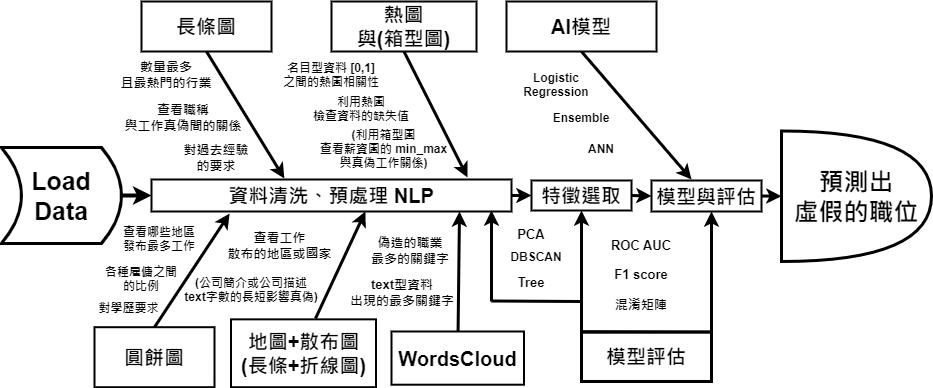

The diagram above was exported from draw.io. Its source (the exported page's mxGraphModel, read from the mxfile embedded in the PNG):
<mxGraphModel dx="668" dy="860" grid="1" gridSize="10" guides="1" tooltips="1" connect="1" arrows="1" fold="1" page="1" pageScale="1" pageWidth="826" pageHeight="1169" background="none" math="0" shadow="0">
  <root>
    <mxCell id="0" />
    <mxCell id="1" parent="0" />
    <mxCell id="2" value="長條圖" style="whiteSpace=wrap;strokeWidth=2;fontSize=20;fontStyle=1" parent="1" vertex="1">
      <mxGeometry x="150" y="500" width="130" height="50" as="geometry" />
    </mxCell>
    <mxCell id="5" value="圓餅圖" style="whiteSpace=wrap;strokeWidth=2;fontSize=20;fontStyle=1" parent="1" vertex="1">
      <mxGeometry x="102.99833333333322" y="825.7" width="120" height="60" as="geometry" />
    </mxCell>
    <mxCell id="9" value="" style="edgeStyle=none;strokeWidth=4;exitX=0;exitY=0.5;exitDx=0;exitDy=0;entryX=0;entryY=0.5;entryDx=0;entryDy=0;" parent="1" source="yJq5nT1Yw3Veg_8e2pXM-145" target="yJq5nT1Yw3Veg_8e2pXM-149" edge="1">
      <mxGeometry width="100" height="100" relative="1" as="geometry">
        <mxPoint x="120" y="279.58" as="sourcePoint" />
        <mxPoint x="630" y="280" as="targetPoint" />
      </mxGeometry>
    </mxCell>
    <mxCell id="12" value="" style="edgeStyle=none;exitX=0.5;exitY=1;strokeWidth=3;entryX=0.369;entryY=-0.031;entryDx=0;entryDy=0;entryPerimeter=0;" parent="1" source="2" edge="1" target="yJq5nT1Yw3Veg_8e2pXM-149">
      <mxGeometry width="100" height="100" relative="1" as="geometry">
        <mxPoint x="356.45833333333326" y="180" as="sourcePoint" />
        <mxPoint x="270" y="590" as="targetPoint" />
      </mxGeometry>
    </mxCell>
    <mxCell id="15" value="" style="edgeStyle=none;strokeWidth=3;exitX=0.5;exitY=0;exitDx=0;exitDy=0;entryX=0.217;entryY=1.063;entryDx=0;entryDy=0;entryPerimeter=0;" parent="1" source="5" edge="1" target="yJq5nT1Yw3Veg_8e2pXM-149">
      <mxGeometry width="100" height="100" relative="1" as="geometry">
        <mxPoint x="400" y="401.53" as="sourcePoint" />
        <mxPoint x="210" y="730" as="targetPoint" />
      </mxGeometry>
    </mxCell>
    <mxCell id="114" value="查看職稱&#10;與工作真偽間的關係" style="text;spacingTop=-5;fontSize=13;align=center;verticalAlign=middle;points=[];fontStyle=1;strokeWidth=3;strokeColor=none;" parent="1" vertex="1">
      <mxGeometry x="137" y="598" width="110" height="40" as="geometry" />
    </mxCell>
    <mxCell id="eOxC0wjtgQKBlcuF0w1Z-273" value="數量最多&#10;且最熱門的行業" style="text;spacingTop=-5;fontSize=13;align=center;verticalAlign=middle;points=[];fontStyle=1;strokeWidth=3;strokeColor=none;" parent="1" vertex="1">
      <mxGeometry x="120" y="555.21" width="110" height="40" as="geometry" />
    </mxCell>
    <mxCell id="n4sKR8dcQxqqUAJI9oxi-268" value="查看哪些地區&#10;發布最多工作" style="text;spacingTop=-5;fontSize=12;align=center;verticalAlign=middle;points=[];fontStyle=1;strokeWidth=3;strokeColor=none;" parent="1" vertex="1">
      <mxGeometry x="113" y="719.5" width="110" height="40" as="geometry" />
    </mxCell>
    <mxCell id="n4sKR8dcQxqqUAJI9oxi-271" value="各種雇傭之間&#10;的比例" style="text;spacingTop=-5;fontSize=12;align=center;verticalAlign=middle;points=[];fontStyle=1;strokeWidth=3;strokeColor=none;" parent="1" vertex="1">
      <mxGeometry x="95" y="759.5" width="110" height="40" as="geometry" />
    </mxCell>
    <mxCell id="n4sKR8dcQxqqUAJI9oxi-273" value="對過去經驗&#10;的要求" style="text;spacingTop=-5;fontSize=13;align=center;verticalAlign=middle;points=[];fontStyle=1;strokeWidth=3;strokeColor=none;" parent="1" vertex="1">
      <mxGeometry x="170" y="638" width="110" height="40" as="geometry" />
    </mxCell>
    <mxCell id="n4sKR8dcQxqqUAJI9oxi-300" value="對學歷要求" style="text;spacingTop=-5;fontSize=12;align=center;verticalAlign=middle;points=[];fontStyle=1;strokeWidth=3;strokeColor=none;" parent="1" vertex="1">
      <mxGeometry x="95" y="792.92" width="85" height="30.28" as="geometry" />
    </mxCell>
    <mxCell id="ToT0BR6UuF0INdGOpfbS-149" value="熱圖&#10;與(箱型圖)" style="whiteSpace=wrap;strokeWidth=2;fontSize=20;fontStyle=1" parent="1" vertex="1">
      <mxGeometry x="340" y="500" width="145" height="50" as="geometry" />
    </mxCell>
    <mxCell id="ToT0BR6UuF0INdGOpfbS-155" value="名目型資料 [0,1]&#10;之間的熱圖相關性" style="text;spacingTop=-5;fontSize=12;align=center;verticalAlign=middle;points=[];fontStyle=1;strokeWidth=3;strokeColor=none;" parent="1" vertex="1">
      <mxGeometry x="285" y="555.21" width="110" height="40" as="geometry" />
    </mxCell>
    <mxCell id="ToT0BR6UuF0INdGOpfbS-156" value="利用熱圖&#10;檢查資料的缺失值" style="text;spacingTop=-5;fontSize=12;align=center;verticalAlign=middle;points=[];fontStyle=1;strokeWidth=3;strokeColor=none;" parent="1" vertex="1">
      <mxGeometry x="315" y="589.5" width="110" height="40" as="geometry" />
    </mxCell>
    <mxCell id="ToT0BR6UuF0INdGOpfbS-157" value="(公司簡介或公司描述&#10;text字數的長短影響真偽)" style="text;spacingTop=-5;fontSize=12;align=center;verticalAlign=middle;points=[];fontStyle=1;strokeWidth=3;strokeColor=none;" parent="1" vertex="1">
      <mxGeometry x="205" y="770.84" width="110" height="40" as="geometry" />
    </mxCell>
    <mxCell id="ToT0BR6UuF0INdGOpfbS-158" value="WordsCloud" style="whiteSpace=wrap;strokeWidth=2;fontSize=20;fontStyle=1" parent="1" vertex="1">
      <mxGeometry x="400" y="830" width="132.5" height="53.2" as="geometry" />
    </mxCell>
    <mxCell id="ToT0BR6UuF0INdGOpfbS-159" value="(利用箱型圖&#10;查看薪資圖的 min_max&#10;與真偽工作關係)" style="text;spacingTop=-5;fontSize=12;align=center;verticalAlign=middle;points=[];fontStyle=1;strokeWidth=3;strokeColor=none;" parent="1" vertex="1">
      <mxGeometry x="337.5" y="629.5" width="110" height="40.5" as="geometry" />
    </mxCell>
    <mxCell id="ToT0BR6UuF0INdGOpfbS-160" value="地圖+散布圖&#10;(長條+折線圖)" style="whiteSpace=wrap;strokeWidth=2;fontSize=20;fontStyle=1" parent="1" vertex="1">
      <mxGeometry x="239.5" y="817.85" width="145" height="67.85" as="geometry" />
    </mxCell>
    <mxCell id="ToT0BR6UuF0INdGOpfbS-162" value="" style="edgeStyle=none;strokeWidth=3;exitX=0.583;exitY=-0.013;exitDx=0;exitDy=0;entryX=0.594;entryY=1;entryDx=0;entryDy=0;entryPerimeter=0;exitPerimeter=0;" parent="1" source="ToT0BR6UuF0INdGOpfbS-160" edge="1" target="yJq5nT1Yw3Veg_8e2pXM-149">
      <mxGeometry width="100" height="100" relative="1" as="geometry">
        <mxPoint x="192.49833333333322" y="460" as="sourcePoint" />
        <mxPoint x="350" y="730" as="targetPoint" />
      </mxGeometry>
    </mxCell>
    <mxCell id="ToT0BR6UuF0INdGOpfbS-164" value="查看工作&#10;散布的地區或國家" style="text;spacingTop=-5;fontSize=13;align=center;verticalAlign=middle;points=[];fontStyle=1;strokeWidth=3;strokeColor=none;" parent="1" vertex="1">
      <mxGeometry x="239.5" y="725.63" width="98" height="40" as="geometry" />
    </mxCell>
    <mxCell id="ToT0BR6UuF0INdGOpfbS-168" value="" style="edgeStyle=none;strokeWidth=3;exitX=0.5;exitY=1;exitDx=0;exitDy=0;entryX=0.364;entryY=-0.032;entryDx=0;entryDy=0;entryPerimeter=0;" parent="1" source="ToT0BR6UuF0INdGOpfbS-169" edge="1" target="Gald7iJVT8iGVQxrx1gD-122">
      <mxGeometry width="100" height="100" relative="1" as="geometry">
        <mxPoint x="480" y="150" as="sourcePoint" />
        <mxPoint x="600" y="670" as="targetPoint" />
      </mxGeometry>
    </mxCell>
    <mxCell id="ToT0BR6UuF0INdGOpfbS-169" value="AI模型" style="whiteSpace=wrap;strokeWidth=2;fontSize=20;fontStyle=1" parent="1" vertex="1">
      <mxGeometry x="515" y="500" width="150" height="50" as="geometry" />
    </mxCell>
    <mxCell id="ToT0BR6UuF0INdGOpfbS-171" value="Ensemble" style="text;spacingTop=-5;fontSize=12;align=center;verticalAlign=middle;points=[];fontStyle=1;strokeWidth=3;strokeColor=none;" parent="1" vertex="1">
      <mxGeometry x="550" y="603.21" width="80" height="29.58" as="geometry" />
    </mxCell>
    <mxCell id="ToT0BR6UuF0INdGOpfbS-175" value="Logistic&#10;Regression" style="text;spacingTop=-5;fontSize=12;align=center;verticalAlign=middle;points=[];fontStyle=1;strokeWidth=3;strokeColor=none;" parent="1" vertex="1">
      <mxGeometry x="510" y="564.9999999999999" width="110" height="40" as="geometry" />
    </mxCell>
    <mxCell id="ToT0BR6UuF0INdGOpfbS-178" value="ANN" style="text;spacingTop=-5;fontSize=12;align=center;verticalAlign=middle;points=[];fontStyle=1;strokeWidth=3;strokeColor=none;" parent="1" vertex="1">
      <mxGeometry x="575" y="638" width="70" height="23.74" as="geometry" />
    </mxCell>
    <mxCell id="ToT0BR6UuF0INdGOpfbS-181" value="" style="edgeStyle=none;strokeWidth=3;" parent="1" edge="1">
      <mxGeometry width="100" height="100" relative="1" as="geometry">
        <mxPoint x="720" y="830" as="sourcePoint" />
        <mxPoint x="720" y="710" as="targetPoint" />
      </mxGeometry>
    </mxCell>
    <mxCell id="ToT0BR6UuF0INdGOpfbS-182" value="ROC AUC" style="text;spacingTop=-5;fontSize=13;align=center;verticalAlign=middle;points=[];fontStyle=1;strokeWidth=3;strokeColor=none;" parent="1" vertex="1">
      <mxGeometry x="610" y="730.8400000000003" width="80" height="29.58" as="geometry" />
    </mxCell>
    <mxCell id="ToT0BR6UuF0INdGOpfbS-183" value="F1 score" style="text;spacingTop=-5;fontSize=13;align=center;verticalAlign=middle;points=[];fontStyle=1;strokeWidth=3;strokeColor=none;" parent="1" vertex="1">
      <mxGeometry x="610" y="760.42" width="80" height="29.58" as="geometry" />
    </mxCell>
    <mxCell id="ToT0BR6UuF0INdGOpfbS-184" value="混淆矩陣" style="text;spacingTop=-5;fontSize=13;align=center;verticalAlign=middle;points=[];fontStyle=1;strokeWidth=3;strokeColor=none;" parent="1" vertex="1">
      <mxGeometry x="610" y="790" width="80" height="30" as="geometry" />
    </mxCell>
    <mxCell id="ToT0BR6UuF0INdGOpfbS-186" value="" style="edgeStyle=none;strokeWidth=3;" parent="1" source="ToT0BR6UuF0INdGOpfbS-158" edge="1">
      <mxGeometry width="100" height="100" relative="1" as="geometry">
        <mxPoint x="436.25" y="460" as="sourcePoint" />
        <mxPoint x="468" y="710" as="targetPoint" />
      </mxGeometry>
    </mxCell>
    <mxCell id="ToT0BR6UuF0INdGOpfbS-189" value="text型資料&#10;出現的最多關鍵字" style="text;spacingTop=-5;fontSize=13;align=center;verticalAlign=middle;points=[];fontStyle=1;strokeWidth=3;strokeColor=none;" parent="1" vertex="1">
      <mxGeometry x="362" y="772.5" width="98" height="40" as="geometry" />
    </mxCell>
    <mxCell id="yJq5nT1Yw3Veg_8e2pXM-145" value="&lt;font style=&quot;font-size: 25px;&quot;&gt;&lt;b&gt;Load Data&lt;/b&gt;&lt;/font&gt;" style="shape=dataStorage;whiteSpace=wrap;html=1;fixedSize=1;strokeWidth=3;direction=west;" parent="1" vertex="1">
      <mxGeometry x="10" y="646" width="120" height="96" as="geometry" />
    </mxCell>
    <mxCell id="yJq5nT1Yw3Veg_8e2pXM-149" value="資料清洗、預處理 NLP" style="whiteSpace=wrap;strokeWidth=2;fontSize=20;fontStyle=1" parent="1" vertex="1">
      <mxGeometry x="160" y="678" width="360" height="32" as="geometry" />
    </mxCell>
    <mxCell id="Gald7iJVT8iGVQxrx1gD-116" value="偽造的職業&#10;最多的關鍵字" style="text;spacingTop=-5;fontSize=13;align=center;verticalAlign=middle;points=[];fontStyle=1;strokeWidth=3;strokeColor=none;" vertex="1" parent="1">
      <mxGeometry x="370" y="730.84" width="98" height="40" as="geometry" />
    </mxCell>
    <mxCell id="Gald7iJVT8iGVQxrx1gD-121" value="" style="edgeStyle=none;strokeWidth=3;exitX=1;exitY=0.5;exitDx=0;exitDy=0;entryX=0;entryY=0.5;entryDx=0;entryDy=0;" edge="1" parent="1" source="yJq5nT1Yw3Veg_8e2pXM-149" target="Gald7iJVT8iGVQxrx1gD-130">
      <mxGeometry width="100" height="100" relative="1" as="geometry">
        <mxPoint x="619.9987096774192" y="750" as="sourcePoint" />
        <mxPoint x="540" y="694" as="targetPoint" />
      </mxGeometry>
    </mxCell>
    <mxCell id="Gald7iJVT8iGVQxrx1gD-122" value="模型與評估" style="whiteSpace=wrap;strokeWidth=2;fontSize=20;fontStyle=1" vertex="1" parent="1">
      <mxGeometry x="660" y="679" width="110" height="31" as="geometry" />
    </mxCell>
    <mxCell id="Gald7iJVT8iGVQxrx1gD-129" value="&lt;font style=&quot;font-size: 25px;&quot;&gt;&lt;b&gt;預測出&lt;br&gt;虛假的職位&lt;/b&gt;&lt;/font&gt;" style="shape=or;whiteSpace=wrap;html=1;strokeWidth=3;" vertex="1" parent="1">
      <mxGeometry x="790" y="629.5" width="150" height="130.5" as="geometry" />
    </mxCell>
    <mxCell id="Gald7iJVT8iGVQxrx1gD-130" value="特徵選取" style="whiteSpace=wrap;strokeWidth=2;fontSize=20;fontStyle=1" vertex="1" parent="1">
      <mxGeometry x="540" y="679" width="100" height="30" as="geometry" />
    </mxCell>
    <mxCell id="Gald7iJVT8iGVQxrx1gD-132" value="" style="edgeStyle=none;strokeWidth=3;exitX=1;exitY=0.5;exitDx=0;exitDy=0;entryX=0;entryY=0.5;entryDx=0;entryDy=0;" edge="1" parent="1" source="Gald7iJVT8iGVQxrx1gD-130" target="Gald7iJVT8iGVQxrx1gD-122">
      <mxGeometry width="100" height="100" relative="1" as="geometry">
        <mxPoint x="560" y="625.6299999999999" as="sourcePoint" />
        <mxPoint x="700.6700000000001" y="752.79" as="targetPoint" />
      </mxGeometry>
    </mxCell>
    <mxCell id="Gald7iJVT8iGVQxrx1gD-133" value="" style="edgeStyle=none;strokeWidth=3;exitX=1;exitY=0.5;exitDx=0;exitDy=0;entryX=0;entryY=0.5;entryDx=0;entryDy=0;entryPerimeter=0;" edge="1" parent="1" source="Gald7iJVT8iGVQxrx1gD-122" target="Gald7iJVT8iGVQxrx1gD-129">
      <mxGeometry width="100" height="100" relative="1" as="geometry">
        <mxPoint x="829.33" y="920" as="sourcePoint" />
        <mxPoint x="970.0000000000001" y="1047.16" as="targetPoint" />
      </mxGeometry>
    </mxCell>
    <mxCell id="Gald7iJVT8iGVQxrx1gD-137" value="" style="edgeStyle=none;strokeWidth=3;exitX=0.5;exitY=1;exitDx=0;exitDy=0;entryX=0.878;entryY=-0.062;entryDx=0;entryDy=0;entryPerimeter=0;" edge="1" parent="1" source="ToT0BR6UuF0INdGOpfbS-149" target="yJq5nT1Yw3Veg_8e2pXM-149">
      <mxGeometry width="100" height="100" relative="1" as="geometry">
        <mxPoint x="425" y="555.21" as="sourcePoint" />
        <mxPoint x="530.04" y="693.2180000000001" as="targetPoint" />
      </mxGeometry>
    </mxCell>
    <mxCell id="Gald7iJVT8iGVQxrx1gD-146" value="" style="edgeStyle=none;strokeWidth=3;entryX=0.5;entryY=1;entryDx=0;entryDy=0;" edge="1" parent="1" target="Gald7iJVT8iGVQxrx1gD-130">
      <mxGeometry width="100" height="100" relative="1" as="geometry">
        <mxPoint x="590" y="830" as="sourcePoint" />
        <mxPoint x="590" y="723" as="targetPoint" />
      </mxGeometry>
    </mxCell>
    <mxCell id="Gald7iJVT8iGVQxrx1gD-147" value="" style="endArrow=none;html=1;rounded=0;strokeWidth=2;fontSize=25;" edge="1" parent="1">
      <mxGeometry width="50" height="50" relative="1" as="geometry">
        <mxPoint x="590" y="829.7000000000002" as="sourcePoint" />
        <mxPoint x="720" y="830" as="targetPoint" />
      </mxGeometry>
    </mxCell>
    <mxCell id="Gald7iJVT8iGVQxrx1gD-150" value="PCA" style="text;spacingTop=-5;fontSize=13;align=center;verticalAlign=middle;points=[];fontStyle=1;strokeWidth=3;strokeColor=none;" vertex="1" parent="1">
      <mxGeometry x="510" y="719.5" width="60" height="30" as="geometry" />
    </mxCell>
    <mxCell id="Gald7iJVT8iGVQxrx1gD-155" value="模型評估" style="whiteSpace=wrap;strokeWidth=3;fontSize=20;fontStyle=1" vertex="1" parent="1">
      <mxGeometry x="590" y="830.7" width="130" height="49.3" as="geometry" />
    </mxCell>
    <mxCell id="Gald7iJVT8iGVQxrx1gD-156" value="" style="edgeStyle=none;strokeWidth=3;entryX=0.5;entryY=1;entryDx=0;entryDy=0;" edge="1" parent="1">
      <mxGeometry width="100" height="100" relative="1" as="geometry">
        <mxPoint x="500" y="800" as="sourcePoint" />
        <mxPoint x="500" y="709" as="targetPoint" />
      </mxGeometry>
    </mxCell>
    <mxCell id="Gald7iJVT8iGVQxrx1gD-157" value="" style="endArrow=none;html=1;rounded=0;strokeWidth=3;fontSize=25;" edge="1" parent="1">
      <mxGeometry width="50" height="50" relative="1" as="geometry">
        <mxPoint x="500" y="799.5000000000002" as="sourcePoint" />
        <mxPoint x="590" y="800" as="targetPoint" />
      </mxGeometry>
    </mxCell>
    <mxCell id="Gald7iJVT8iGVQxrx1gD-159" value="DBSCAN" style="text;spacingTop=-5;fontSize=12;align=center;verticalAlign=middle;points=[];fontStyle=1;strokeWidth=3;strokeColor=none;" vertex="1" parent="1">
      <mxGeometry x="510" y="743.42" width="70" height="29.08" as="geometry" />
    </mxCell>
    <mxCell id="Gald7iJVT8iGVQxrx1gD-160" value="Tree" style="text;spacingTop=-5;fontSize=13;align=center;verticalAlign=middle;points=[];fontStyle=1;strokeWidth=3;strokeColor=none;" vertex="1" parent="1">
      <mxGeometry x="505" y="772.5" width="70" height="20.42" as="geometry" />
    </mxCell>
  </root>
</mxGraphModel>